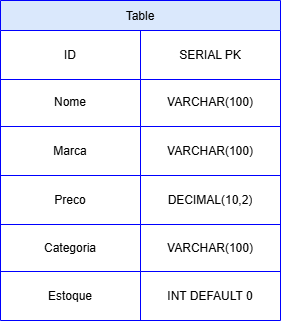

The diagram above was exported from draw.io. Its source (the exported page's mxGraphModel, read from the mxfile embedded in the PNG):
<mxGraphModel dx="878" dy="412" grid="1" gridSize="10" guides="1" tooltips="1" connect="1" arrows="1" fold="1" page="1" pageScale="1" pageWidth="850" pageHeight="1100" background="#FFFFFF" math="0" shadow="0">
  <root>
    <mxCell id="0" />
    <mxCell id="1" parent="0" />
    <mxCell id="2" value="Table" style="shape=table;startSize=30;container=1;collapsible=0;childLayout=tableLayout;fillColor=#dae8fc;strokeColor=#0000FF;" vertex="1" parent="1">
      <mxGeometry x="90" y="90" width="280" height="320" as="geometry" />
    </mxCell>
    <mxCell id="3" value="" style="shape=tableRow;horizontal=0;startSize=0;swimlaneHead=0;swimlaneBody=0;strokeColor=inherit;top=0;left=0;bottom=0;right=0;collapsible=0;dropTarget=0;fillColor=none;points=[[0,0.5],[1,0.5]];portConstraint=eastwest;" vertex="1" parent="2">
      <mxGeometry y="30" width="280" height="49" as="geometry" />
    </mxCell>
    <mxCell id="4" value="ID" style="shape=partialRectangle;html=1;whiteSpace=wrap;connectable=0;strokeColor=inherit;overflow=hidden;fillColor=none;top=0;left=0;bottom=0;right=0;pointerEvents=1;" vertex="1" parent="3">
      <mxGeometry width="140" height="49" as="geometry">
        <mxRectangle width="140" height="49" as="alternateBounds" />
      </mxGeometry>
    </mxCell>
    <mxCell id="5" value="SERIAL PK" style="shape=partialRectangle;html=1;whiteSpace=wrap;connectable=0;strokeColor=inherit;overflow=hidden;fillColor=none;top=0;left=0;bottom=0;right=0;pointerEvents=1;" vertex="1" parent="3">
      <mxGeometry x="140" width="140" height="49" as="geometry">
        <mxRectangle width="140" height="49" as="alternateBounds" />
      </mxGeometry>
    </mxCell>
    <mxCell id="6" value="" style="shape=tableRow;horizontal=0;startSize=0;swimlaneHead=0;swimlaneBody=0;strokeColor=inherit;top=0;left=0;bottom=0;right=0;collapsible=0;dropTarget=0;fillColor=none;points=[[0,0.5],[1,0.5]];portConstraint=eastwest;" vertex="1" parent="2">
      <mxGeometry y="79" width="280" height="47" as="geometry" />
    </mxCell>
    <mxCell id="7" value="Nome" style="shape=partialRectangle;html=1;whiteSpace=wrap;connectable=0;strokeColor=inherit;overflow=hidden;fillColor=none;top=0;left=0;bottom=0;right=0;pointerEvents=1;" vertex="1" parent="6">
      <mxGeometry width="140" height="47" as="geometry">
        <mxRectangle width="140" height="47" as="alternateBounds" />
      </mxGeometry>
    </mxCell>
    <mxCell id="8" value="VARCHAR(100)" style="shape=partialRectangle;html=1;whiteSpace=wrap;connectable=0;strokeColor=inherit;overflow=hidden;fillColor=none;top=0;left=0;bottom=0;right=0;pointerEvents=1;" vertex="1" parent="6">
      <mxGeometry x="140" width="140" height="47" as="geometry">
        <mxRectangle width="140" height="47" as="alternateBounds" />
      </mxGeometry>
    </mxCell>
    <mxCell id="9" value="" style="shape=tableRow;horizontal=0;startSize=0;swimlaneHead=0;swimlaneBody=0;strokeColor=inherit;top=0;left=0;bottom=0;right=0;collapsible=0;dropTarget=0;fillColor=none;points=[[0,0.5],[1,0.5]];portConstraint=eastwest;" vertex="1" parent="2">
      <mxGeometry y="126" width="280" height="49" as="geometry" />
    </mxCell>
    <mxCell id="10" value="Marca" style="shape=partialRectangle;html=1;whiteSpace=wrap;connectable=0;strokeColor=inherit;overflow=hidden;fillColor=none;top=0;left=0;bottom=0;right=0;pointerEvents=1;" vertex="1" parent="9">
      <mxGeometry width="140" height="49" as="geometry">
        <mxRectangle width="140" height="49" as="alternateBounds" />
      </mxGeometry>
    </mxCell>
    <mxCell id="11" value="VARCHAR(100)" style="shape=partialRectangle;html=1;whiteSpace=wrap;connectable=0;strokeColor=inherit;overflow=hidden;fillColor=none;top=0;left=0;bottom=0;right=0;pointerEvents=1;" vertex="1" parent="9">
      <mxGeometry x="140" width="140" height="49" as="geometry">
        <mxRectangle width="140" height="49" as="alternateBounds" />
      </mxGeometry>
    </mxCell>
    <mxCell id="12" value="" style="shape=tableRow;horizontal=0;startSize=0;swimlaneHead=0;swimlaneBody=0;strokeColor=inherit;top=0;left=0;bottom=0;right=0;collapsible=0;dropTarget=0;fillColor=none;points=[[0,0.5],[1,0.5]];portConstraint=eastwest;" vertex="1" parent="2">
      <mxGeometry y="175" width="280" height="49" as="geometry" />
    </mxCell>
    <mxCell id="13" value="Preco" style="shape=partialRectangle;html=1;whiteSpace=wrap;connectable=0;strokeColor=inherit;overflow=hidden;fillColor=none;top=0;left=0;bottom=0;right=0;pointerEvents=1;" vertex="1" parent="12">
      <mxGeometry width="140" height="49" as="geometry">
        <mxRectangle width="140" height="49" as="alternateBounds" />
      </mxGeometry>
    </mxCell>
    <mxCell id="14" value="DECIMAL(10,2)" style="shape=partialRectangle;html=1;whiteSpace=wrap;connectable=0;strokeColor=inherit;overflow=hidden;fillColor=none;top=0;left=0;bottom=0;right=0;pointerEvents=1;" vertex="1" parent="12">
      <mxGeometry x="140" width="140" height="49" as="geometry">
        <mxRectangle width="140" height="49" as="alternateBounds" />
      </mxGeometry>
    </mxCell>
    <mxCell id="15" value="" style="shape=tableRow;horizontal=0;startSize=0;swimlaneHead=0;swimlaneBody=0;strokeColor=inherit;top=0;left=0;bottom=0;right=0;collapsible=0;dropTarget=0;fillColor=none;points=[[0,0.5],[1,0.5]];portConstraint=eastwest;" vertex="1" parent="2">
      <mxGeometry y="224" width="280" height="47" as="geometry" />
    </mxCell>
    <mxCell id="16" value="Categoria" style="shape=partialRectangle;html=1;whiteSpace=wrap;connectable=0;strokeColor=inherit;overflow=hidden;fillColor=none;top=0;left=0;bottom=0;right=0;pointerEvents=1;" vertex="1" parent="15">
      <mxGeometry width="140" height="47" as="geometry">
        <mxRectangle width="140" height="47" as="alternateBounds" />
      </mxGeometry>
    </mxCell>
    <mxCell id="17" value="VARCHAR(100)" style="shape=partialRectangle;html=1;whiteSpace=wrap;connectable=0;strokeColor=inherit;overflow=hidden;fillColor=none;top=0;left=0;bottom=0;right=0;pointerEvents=1;" vertex="1" parent="15">
      <mxGeometry x="140" width="140" height="47" as="geometry">
        <mxRectangle width="140" height="47" as="alternateBounds" />
      </mxGeometry>
    </mxCell>
    <mxCell id="18" value="" style="shape=tableRow;horizontal=0;startSize=0;swimlaneHead=0;swimlaneBody=0;strokeColor=inherit;top=0;left=0;bottom=0;right=0;collapsible=0;dropTarget=0;fillColor=none;points=[[0,0.5],[1,0.5]];portConstraint=eastwest;" vertex="1" parent="2">
      <mxGeometry y="271" width="280" height="49" as="geometry" />
    </mxCell>
    <mxCell id="19" value="Estoque" style="shape=partialRectangle;html=1;whiteSpace=wrap;connectable=0;strokeColor=inherit;overflow=hidden;fillColor=none;top=0;left=0;bottom=0;right=0;pointerEvents=1;" vertex="1" parent="18">
      <mxGeometry width="140" height="49" as="geometry">
        <mxRectangle width="140" height="49" as="alternateBounds" />
      </mxGeometry>
    </mxCell>
    <mxCell id="20" value="INT DEFAULT 0" style="shape=partialRectangle;html=1;whiteSpace=wrap;connectable=0;strokeColor=inherit;overflow=hidden;fillColor=none;top=0;left=0;bottom=0;right=0;pointerEvents=1;" vertex="1" parent="18">
      <mxGeometry x="140" width="140" height="49" as="geometry">
        <mxRectangle width="140" height="49" as="alternateBounds" />
      </mxGeometry>
    </mxCell>
  </root>
</mxGraphModel>